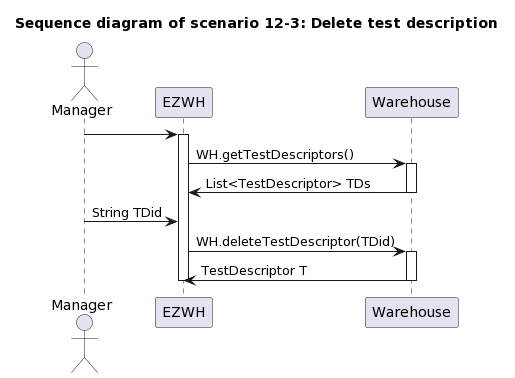

The diagram above was rendered by PlantUML. Its source (embedded in the PNG):
@startuml
title " Sequence diagram of scenario 12-3: Delete test description"

actor Manager

Manager -> EZWH
activate EZWH
EZWH -> Warehouse : WH.getTestDescriptors()
activate Warehouse
EZWH <- Warehouse : List<TestDescriptor> TDs
deactivate Warehouse

Manager -> EZWH : String TDid
EZWH -> Warehouse : WH.deleteTestDescriptor(TDid)
activate Warehouse
EZWH <- Warehouse : TestDescriptor T
deactivate Warehouse

deactivate EZWH
@enduml